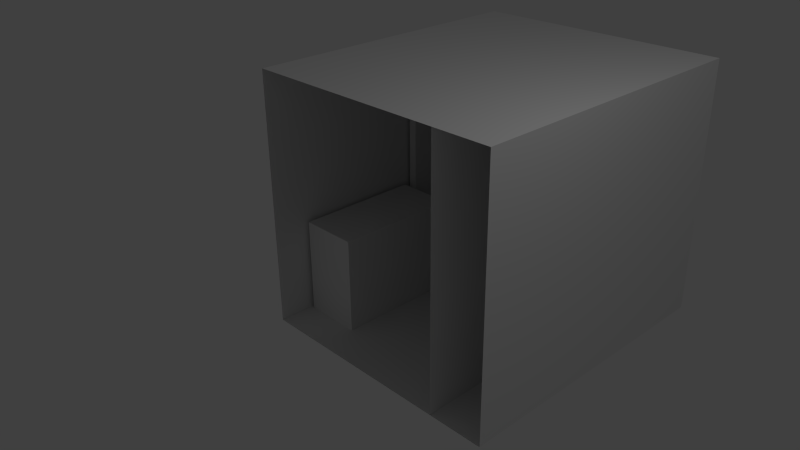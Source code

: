 # Source: oneRoom.blend  (saved by Blender 2.76.0; exported with 4.5.12 LTS)
import bpy
from mathutils import Matrix  # noqa: F401  (used for matrix-valued properties, if any)

bpy.ops.wm.read_factory_settings(use_empty=True)
scene = bpy.context.scene
scene.name = 'Scene'

# ---- collections
col_collection_1 = bpy.data.collections.new('Collection 1'); scene.collection.children.link(col_collection_1)

# ---- materials (node trees are filled in below, after node groups)
mat_tvframe = bpy.data.materials.new('TVFrame')
mat_tvframe.alpha_threshold = 0.0
mat_tvframe.use_transparent_shadow = False
mat_tvframe.roughness = 0.5
mat_tvscreen = bpy.data.materials.new('TVScreen')
mat_tvscreen.alpha_threshold = 0.0
mat_tvscreen.use_transparent_shadow = False
mat_tvscreen.roughness = 0.5
mat_cupboard = bpy.data.materials.new('Cupboard')
mat_cupboard.alpha_threshold = 0.0
mat_cupboard.use_transparent_shadow = False
mat_cupboard.roughness = 0.5
mat_bed = bpy.data.materials.new('Bed')
mat_bed.alpha_threshold = 0.0
mat_bed.use_transparent_shadow = False
mat_bed.roughness = 0.5
mat_oneroomwalls = bpy.data.materials.new('OneRoomWalls')
mat_oneroomwalls.alpha_threshold = 0.0
mat_oneroomwalls.use_transparent_shadow = False
mat_oneroomwalls.roughness = 0.5
mat_oneroomwalls.line_color = (0.0, 0.0, 0.0, 1.0)
mat_oneroomwindow = bpy.data.materials.new('OneRoomWindow')
mat_oneroomwindow.alpha_threshold = 0.0
mat_oneroomwindow.use_transparent_shadow = False
mat_oneroomwindow.roughness = 0.5
mat_oneroomfloor = bpy.data.materials.new('OneRoomFloor')
mat_oneroomfloor.alpha_threshold = 0.0
mat_oneroomfloor.use_transparent_shadow = False
mat_oneroomfloor.roughness = 0.5
mat_oneroomceiling = bpy.data.materials.new('OneRoomCeiling')
mat_oneroomceiling.alpha_threshold = 0.0
mat_oneroomceiling.use_transparent_shadow = False
mat_oneroomceiling.roughness = 0.5

# ---- material node trees

# ---- world
world_world = bpy.data.worlds.new('World'); scene.world = world_world
world_world.color = (0.05088, 0.05088, 0.05088)
world_world.use_sun_shadow = False
world_world.sun_shadow_jitter_overblur = 0.0
world_world.cycles.sampling_method = 'MANUAL'
world_world.cycles.sample_map_resolution = 256

# ---- cameras
cam_camera = bpy.data.cameras.new('Camera')
cam_camera.clip_end = 100.0
cam_camera.lens = 35.0
cam_camera.sensor_width = 32.0
cam_camera.sensor_height = 18.0
cam_camera.ortho_scale = 7.314
cam_camera.dof.focus_distance = 0.0
cam_camera.dof.aperture_fstop = 128.0

# ---- lights
light_lamp = bpy.data.lights.new('Lamp', 'POINT')
light_lamp.transmission_factor = 0.0
light_lamp.cutoff_distance = 30.0
light_lamp.energy = 100.0
light_lamp.shadow_buffer_clip_start = 1.001
light_lamp.shadow_soft_size = 0.1
light_lamp.shadow_maximum_resolution = 0.006
light_lamp.use_absolute_resolution = True
light_lamp.cycles.use_multiple_importance_sampling = False

# ---- meshes
me_cube_003 = bpy.data.meshes.new('Cube.003')
me_cube_003.from_pydata([(-2.144, 2.708, -1.0), (-2.144, 2.708, 1.0), (-2.144, 4.603, -1.0), (-2.144, 4.603, 1.0), (-2.011, 2.708, -1.0), (-2.011, 2.708, 1.0), (-2.011, 4.603, -1.0), (-2.011, 4.603, 1.0)], [], [(3, 7, 6, 2), (7, 5, 4, 6), (5, 1, 0, 4), (0, 2, 6, 4), (5, 7, 3, 1)])
me_cube_003.polygons.foreach_set('material_index', [0, 1, 0, 0, 0])
_uv = me_cube_003.uv_layers.new(name='UVMap')
_uv.uv.foreach_set('vector', [0.9535, 0.941, 0.8946, 0.941, 0.8946, 0.05896, 0.9535, 0.05896, 0.8946, 0.941, 0.05896, 0.941, 0.05896, 0.05896, 0.8946, 0.05896, 0.05896, 0.941, 9.763e-05, 0.941, 9.763e-05, 0.05896, 0.05896, 0.05896, 0.05896, 9.763e-05, 0.8946, 9.795e-05, 0.8946, 0.05896, 0.05896, 0.05896, 0.05896, 0.941, 0.8946, 0.941, 0.8946, 0.9999, 0.05896, 0.9999])
me_cube_003.materials.append(mat_tvframe)
me_cube_003.materials.append(mat_tvscreen)
me_cube_003.use_remesh_preserve_volume = False
me_cube_003.use_remesh_preserve_attributes = False
me_cube_003.use_mirror_vertex_groups = False
me_cube_003.update()
me_cube_002 = bpy.data.meshes.new('Cube.002')
me_cube_002.from_pydata([(-2.13, 0.5716, -2.006), (-2.13, 0.5716, -0.4894), (-2.13, 2.572, -2.006), (-2.13, 2.572, -0.4894), (-1.211, 0.5716, -2.006), (-1.211, 0.5716, -0.4894), (-1.211, 2.572, -2.006), (-1.211, 2.572, -0.4894)], [], [(1, 3, 2, 0), (3, 7, 6, 2), (7, 5, 4, 6), (5, 1, 0, 4), (0, 2, 6, 4), (5, 7, 3, 1)])
me_cube_002.materials.append(mat_cupboard)
me_cube_002.use_remesh_preserve_volume = False
me_cube_002.use_remesh_preserve_attributes = False
me_cube_002.use_mirror_vertex_groups = False
me_cube_002.update()
me_cube_001 = bpy.data.meshes.new('Cube.001')
me_cube_001.from_pydata([(0.1096, 2.505, -2.03), (0.1096, 2.505, -0.8994), (0.1096, 4.28, -2.03), (0.1096, 4.28, -0.7897), (1.87, 2.505, -2.03), (1.87, 2.505, -0.6689), (1.87, 4.28, -2.03), (1.87, 4.28, -0.5592), (0.2563, 4.28, -0.5592), (0.2563, 2.505, -0.6689), (0.1096, 2.706, -0.7897), (1.87, 2.706, -0.5592), (0.2563, 2.706, -0.5592)], [], [(1, 10, 3, 2, 0), (3, 8, 7, 6, 2), (7, 11, 5, 4, 6), (5, 9, 1, 0, 4), (0, 2, 6, 4), (12, 8, 3, 10), (11, 7, 8, 12), (5, 11, 12, 9), (9, 12, 10, 1)])
me_cube_001.materials.append(mat_bed)
me_cube_001.use_remesh_preserve_volume = False
me_cube_001.use_remesh_preserve_attributes = False
me_cube_001.use_mirror_vertex_groups = False
me_cube_001.update()
me_cube = bpy.data.meshes.new('Cube')
me_cube.from_pydata([(1.905, 4.722, -2.0), (1.905, 0.0, -2.0), (-2.186, 4.768e-07, -2.0), (-2.186, 4.722, -2.0), (1.905, 4.722, 2.0), (1.905, -1.192e-06, 2.0), (-2.186, 7.153e-07, 2.0), (-2.186, 4.722, 2.0), (1.885, 4.722, -2.0), (-0.8224, 4.722, -2.0), (1.885, 4.722, 2.0), (-0.8224, 4.722, 2.0), (1.885, 4.722, 1.129), (1.885, 4.722, -0.6667), (-0.8224, 4.722, 1.129), (-0.8224, 4.722, -0.6667), (1.824, 4.79, 1.095), (1.824, 4.79, -0.6329), (-0.7618, 4.79, 1.095), (-0.7618, 4.79, -0.6329), (1.905, 2.011, -2.0), (-2.186, 2.011, -2.0), (1.905, 2.011, 2.0), (-2.186, 2.011, 2.0), (1.029, -2.384e-07, 2.0), (1.029, 2.011, 2.0), (1.029, 2.384e-07, -2.0), (1.029, 2.011, -2.0)], [], [(27, 21, 2, 26), (25, 24, 6, 23), (0, 20, 1, 5, 22, 4), (2, 21, 3, 7, 23, 6), (11, 7, 3, 9, 15, 14), (4, 10, 12, 13, 8, 0), (13, 15, 9, 8), (10, 11, 14, 12), (15, 13, 17, 19), (16, 18, 19, 17), (14, 15, 19, 18), (13, 12, 16, 17), (12, 14, 18, 16), (0, 8, 9, 3, 21, 27, 20), (4, 22, 25, 23, 7, 11, 10), (22, 5, 24, 25), (20, 27, 26, 1), (24, 25, 27, 26), (20, 27, 25, 22)])
me_cube.polygons.foreach_set('material_index', [2, 3, 0, 0, 0, 0, 0, 0, 0, 1, 0, 0, 0, 2, 3, 3, 2, 0, 0])
me_cube.materials.append(mat_oneroomwalls)
me_cube.materials.append(mat_oneroomwindow)
me_cube.materials.append(mat_oneroomfloor)
me_cube.materials.append(mat_oneroomceiling)
me_cube.use_remesh_preserve_volume = False
me_cube.use_remesh_preserve_attributes = False
me_cube.use_mirror_vertex_groups = False
me_cube.update()

# ---- objects
ob_tv = bpy.data.objects.new('TV', me_cube_003)
ob_cubboard = bpy.data.objects.new('Cubboard', me_cube_002)
ob_bed = bpy.data.objects.new('Bed', me_cube_001)
ob_cube = bpy.data.objects.new('Cube', me_cube)
ob_lamp = bpy.data.objects.new('Lamp', light_lamp)
ob_camera = bpy.data.objects.new('Camera', cam_camera)

# ---- transforms, parenting, visibility, modifiers, constraints
ob_tv.location = (0.0, 0.0, 0.0)
ob_tv.lineart.crease_threshold = 0.0
ob_cubboard.location = (0.0, 0.0, 0.0)
ob_cubboard.lineart.crease_threshold = 0.0
ob_bed.location = (0.0, 0.0, 0.0)
ob_bed.lineart.crease_threshold = 0.0
ob_cube.location = (0.0, 0.0, 0.0)
ob_cube.lock_rotations_4d = False
ob_cube.empty_display_type = 'ARROWS'
ob_cube.lineart.crease_threshold = 0.0
ob_lamp.location = (4.076, 1.005, 5.904)
ob_lamp.rotation_euler = (0.6503, 0.05522, 1.866)
ob_lamp.lock_rotations_4d = False
ob_lamp.empty_display_type = 'ARROWS'
ob_lamp.color = (0.0, 0.0, 0.0, 0.0)
ob_lamp.lineart.crease_threshold = 0.0
ob_camera.location = (7.481, -6.508, 5.344)
ob_camera.rotation_euler = (1.109, 0.01082, 0.8149)
ob_camera.lock_rotations_4d = False
ob_camera.empty_display_type = 'ARROWS'
ob_camera.color = (0.0, 0.0, 0.0, 0.0)
ob_camera.display_type = 'WIRE'
ob_camera.lineart.crease_threshold = 0.0

# ---- collection membership
col_collection_1.objects.link(ob_tv)
col_collection_1.objects.link(ob_cubboard)
col_collection_1.objects.link(ob_bed)
col_collection_1.objects.link(ob_cube)
col_collection_1.objects.link(ob_lamp)
col_collection_1.objects.link(ob_camera)

# ---- scene / render settings (as saved in the file)
scene.camera = ob_camera
scene.frame_start = 1; scene.frame_end = 250; scene.frame_set(1)
scene.render.engine = 'BLENDER_EEVEE_NEXT'
scene.render.resolution_percentage = 50
scene.render.dither_intensity = 0.0
scene.cycles.use_denoising = False
scene.cycles.samples = 10
scene.cycles.sampling_pattern = 'TABULATED_SOBOL'
scene.cycles.light_sampling_threshold = 0.0
scene.cycles.use_adaptive_sampling = False
scene.cycles.use_light_tree = False
scene.cycles.blur_glossy = 0.0
scene.cycles.pixel_filter_type = 'GAUSSIAN'
scene.cycles.sample_clamp_indirect = 0.0
scene.view_settings.view_transform = 'Standard'
bpy.context.view_layer.update()
